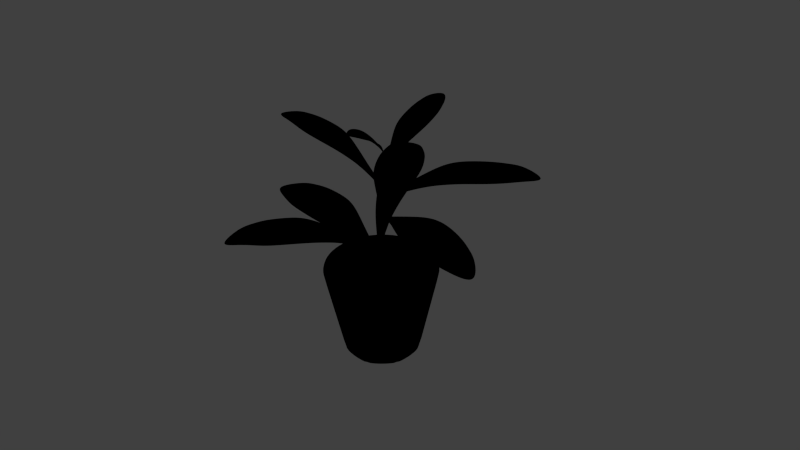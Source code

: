 # Source: plant.blend  (saved by Blender 2.71.0; exported with 4.5.12 LTS)
import bpy
from mathutils import Matrix  # noqa: F401  (used for matrix-valued properties, if any)

bpy.ops.wm.read_factory_settings(use_empty=True)
scene = bpy.context.scene
scene.name = 'Scene'

# ---- collections
col_collection_1 = bpy.data.collections.new('Collection 1'); scene.collection.children.link(col_collection_1)

# ---- materials (node trees are filled in below, after node groups)
mat_material = bpy.data.materials.new('Material')
mat_material.alpha_threshold = 0.0
mat_material.use_transparent_shadow = False
mat_material.specular_color = (0.5451, 1.0, 0.4265)
mat_material.roughness = 0.5
mat_material.specular_intensity = 0.2665
mat_material.line_color = (0.0, 0.0, 0.0, 1.0)

# ---- material node trees
mat_material.use_nodes = True; mat_material.node_tree.nodes.clear()
_N = mat_material.node_tree.nodes; _L = mat_material.node_tree.links
n0 = _N.new('NodeUndefined'); n0.name = 'Texture'; n0.location = (-402, 194)
n1 = _N.new('NodeUndefined'); n1.name = 'Texture.001'; n1.location = (-402, 504)
n2 = _N.new('NodeUndefined'); n2.name = 'Geometry.001'; n2.location = (-608, 503)
n3 = _N.new('NodeUndefined'); n3.name = 'Geometry'; n3.location = (-607, 193)
n4 = _N.new('NodeUndefined'); n4.name = 'Geometry.002'; n4.location = (-231, 538)
n5 = _N.new('ShaderNodeMix'); n5.name = 'Mix'; n5.location = (-63, 356)
n5.data_type = 'RGBA'
n6 = _N.new('NodeUndefined'); n6.name = 'Material'; n6.location = (120, 546)
n6.inputs[1].default_value = (1.0, 1.0, 1.0, 1.0)
n6.inputs[2].default_value = 0.8
n6.inputs[3].default_value = (0.0, 0.0, 0.0)
n7 = _N.new('NodeUndefined'); n7.name = 'Output'; n7.location = (363, 584)
n7.inputs[1].default_value = 1.0
_L.new(n6.outputs[0], n7.inputs[0])
_L.new(n3.outputs[4], n0.inputs[0])
_L.new(n2.outputs[4], n1.inputs[0])
_L.new(n1.outputs[1], n5.inputs[6])
_L.new(n0.outputs[1], n5.inputs[7])
_L.new(n5.outputs[2], n6.inputs[0])
_L.new(n4.outputs[8], n5.inputs[0])

# ---- world
world_world = bpy.data.worlds.new('World'); scene.world = world_world
world_world.color = (0.05088, 0.05088, 0.05088)
world_world.use_sun_shadow = False
world_world.sun_shadow_jitter_overblur = 0.0
world_world.cycles.sampling_method = 'MANUAL'
world_world.cycles.sample_map_resolution = 256

# ---- cameras
cam_camera_001 = bpy.data.cameras.new('Camera.001')
cam_camera_001.clip_end = 100.0
cam_camera_001.lens = 35.0
cam_camera_001.sensor_width = 32.0
cam_camera_001.sensor_height = 18.0
cam_camera_001.dof.focus_distance = 0.0
cam_camera_001.dof.aperture_fstop = 128.0
cam_camera = bpy.data.cameras.new('Camera')
cam_camera.clip_end = 100.0
cam_camera.lens = 35.0
cam_camera.sensor_width = 32.0
cam_camera.sensor_height = 18.0
cam_camera.ortho_scale = 7.314
cam_camera.dof.focus_distance = 0.0
cam_camera.dof.aperture_fstop = 128.0

# ---- lights
light_lamp = bpy.data.lights.new('Lamp', 'SUN')
light_lamp.transmission_factor = 0.0
light_lamp.cutoff_distance = 30.0
light_lamp.angle = 0.1993
light_lamp.energy = 1.0
light_lamp.shadow_buffer_clip_start = 1.001
light_lamp.shadow_soft_size = 0.1
light_lamp.shadow_cascade_max_distance = 1000.0
light_lamp.cycles.use_multiple_importance_sampling = False

# ---- meshes
me_plant = bpy.data.meshes.new('plant')
me_plant.from_pydata([(-0.1376, 0.1617, 0.6031), (-0.02669, 0.2394, 0.6082), (-0.03274, 0.05653, 0.5484), (-0.01217, 0.06634, 0.5484), (-0.1981, 0.2841, 0.6038), (-0.07944, 0.3492, 0.6082), (-0.2135, 0.3671, 0.6018), (-0.1325, 0.4057, 0.6018), (-0.09025, 0.2036, 0.5727), (-0.02246, 0.06143, 0.5295), (-0.1436, 0.3153, 0.5848), (-0.2059, 0.4409, 0.5763), (0.001687, 0.009819, 0.5145), (0.0069, 0.01231, 0.5203), (-0.003527, 0.007332, 0.5203), (-0.1286, 0.008448, -0.002994), (-0.1929, 0.005078, 0.2869), (-0.09523, 0.1027, -0.002994), (-0.1431, 0.1458, 0.2869), (-0.005007, 0.1457, -0.002994), (-0.008377, 0.21, 0.2869), (0.08922, 0.1123, -0.002994), (0.1323, 0.1602, 0.2869), (0.1323, 0.02212, -0.002994), (0.1966, 0.02549, 0.2869), (0.09889, -0.07211, -0.002994), (0.1467, -0.1152, 0.2869), (0.008664, -0.1151, -0.002994), (0.01203, -0.1794, 0.2869), (-0.08557, -0.08178, -0.002994), (-0.1287, -0.1296, 0.2869), (-0.1628, 0.006657, 0.2869), (-0.1207, 0.1256, 0.2869), (-0.006798, 0.1799, 0.2869), (0.1121, 0.1378, 0.2869), (0.1664, 0.02391, 0.2869), (0.1243, -0.09501, 0.2869), (0.01046, -0.1493, 0.2869), (-0.1085, -0.1072, 0.2869), (-0.1525, 0.007195, 0.2335), (-0.113, 0.1187, 0.2335), (-0.00626, 0.1696, 0.2335), (0.1145, 0.1404, 0.2393), (0.1562, 0.02337, 0.2335), (0.1167, -0.08813, 0.2335), (0.009917, -0.1391, 0.2335), (-0.1016, -0.09957, 0.2335), (-0.006611, 0.01596, 0.2473), (-0.005113, 0.02019, 0.2473), (-0.001063, 0.02212, 0.2473), (0.003166, 0.02062, 0.2473), (0.005098, 0.01657, 0.2473), (0.0036, 0.01234, 0.2473), (-0.0004496, 0.01041, 0.2473), (-0.004679, 0.01191, 0.2473), (-0.0272, 0.01682, 0.3394), (-0.02324, 0.028, 0.3394), (-0.01253, 0.03311, 0.3394), (-0.001347, 0.02915, 0.3394), (0.003762, 0.01844, 0.3394), (-0.0001993, 0.007254, 0.3394), (-0.01091, 0.002145, 0.3394), (-0.0221, 0.006106, 0.3394), (-0.01586, 0.0153, 0.568), (-0.01365, 0.02152, 0.568), (-0.0077, 0.02436, 0.568), (-0.001483, 0.02216, 0.568), (0.001357, 0.01621, 0.568), (-0.0008447, 0.009988, 0.568), (-0.006798, 0.007148, 0.568), (-0.01302, 0.00935, 0.568), (-0.001765, -0.000736, 0.4721), (0.006224, -0.003565, 0.4721), (0.01387, 8.345e-05, 0.4721), (0.0167, 0.008073, 0.4721), (0.01306, 0.01572, 0.4721), (0.005065, 0.01855, 0.4721), (-0.002585, 0.0149, 0.4721), (-0.005414, 0.006914, 0.4721), (0.004127, 0.03193, 0.6754), (0.004623, 0.03332, 0.6754), (0.005962, 0.03396, 0.6754), (0.007361, 0.03347, 0.6754), (0.008, 0.03213, 0.6754), (0.007504, 0.03073, 0.6754), (0.006165, 0.03009, 0.6754), (0.004766, 0.03059, 0.6754), (0.009879, 0.02783, 0.236), (0.01499, 0.01712, 0.236), (0.01103, 0.00593, 0.236), (0.0003157, 0.0008216, 0.236), (-0.01598, 0.01549, 0.236), (-0.01202, 0.02668, 0.236), (-0.01087, 0.004783, 0.236), (-0.001307, 0.03179, 0.236), (-0.04812, 0.2973, 0.6097), (-0.1724, 0.2197, 0.6047), (-0.1169, 0.2594, 0.5806), (-0.02164, 0.1509, 0.5821), (-0.08267, 0.1095, 0.5786), (-0.05598, 0.1319, 0.5552), (-0.1061, 0.3775, 0.6052), (-0.2056, 0.3257, 0.6031), (-0.1747, 0.3781, 0.5809), (0.1522, -0.114, 0.4241), (0.05224, -0.2055, 0.4293), (0.03453, -0.0233, 0.3694), (0.01541, -0.0357, 0.3694), (0.228, -0.2276, 0.4249), (0.1188, -0.3075, 0.4293), (0.254, -0.3079, 0.4228), (0.1787, -0.3566, 0.4228), (0.1106, -0.1616, 0.3937), (0.02497, -0.0295, 0.3505), (0.178, -0.2656, 0.4058), (0.2561, -0.382, 0.3974), (-0.002315, 0.01362, 0.3319), (-0.02102, 0.01112, 0.3356), (-0.001896, 0.02352, 0.3356), (0.08398, -0.2576, 0.4306), (0.1912, -0.1695, 0.4259), (0.1442, -0.2136, 0.4017), (0.03575, -0.1183, 0.4032), (0.09091, -0.06938, 0.3997), (0.06734, -0.09499, 0.3762), (0.1489, -0.332, 0.4263), (0.2409, -0.2678, 0.4241), (0.217, -0.3238, 0.402), (0.06968, 0.04962, 0.7368), (0.05568, 0.001317, 0.7563), (0.02211, 0.03718, 0.6975), (0.01855, 0.02917, 0.6998), (0.1161, 0.03715, 0.7621), (0.09698, -0.01039, 0.7787), (0.1406, 0.02122, 0.7787), (0.1266, -0.0103, 0.7878), (0.07101, 0.02178, 0.7336), (0.02367, 0.0302, 0.6899), (0.1105, 0.01164, 0.7629), (0.1595, -0.002522, 0.7858), (0.004582, 0.03051, 0.6676), (0.004734, 0.03065, 0.6695), (0.005138, 0.03155, 0.6692), (0.05878, 0.2106, 0.5399), (0.1842, 0.1542, 0.5451), (0.02145, 0.06449, 0.4844), (0.0407, 0.05164, 0.4844), (0.1342, 0.327, 0.5407), (0.2526, 0.2573, 0.5451), (0.1986, 0.3835, 0.5386), (0.2743, 0.333, 0.5386), (0.1199, 0.1911, 0.509), (0.03108, 0.05806, 0.4652), (0.1897, 0.2956, 0.5213), (0.2669, 0.4153, 0.5127), (0.001829, 0.01528, 0.4462), (0.01145, 0.008857, 0.4578), (-0.007795, 0.02171, 0.4578), (0.2253, 0.2021, 0.5467), (0.08957, 0.272, 0.5415), (0.1548, 0.2433, 0.5171), (0.1096, 0.1038, 0.5186), (0.04176, 0.1356, 0.5151), (0.07512, 0.1239, 0.4913), (0.2634, 0.2952, 0.5421), (0.1665, 0.3552, 0.5399), (0.2283, 0.3554, 0.5174), (-0.02095, -0.2007, 0.3662), (-0.1659, -0.1662, 0.3707), (-0.01231, -0.0337, 0.3175), (-0.03544, -0.02384, 0.3175), (-0.07628, -0.3434, 0.3669), (-0.2166, -0.293, 0.3707), (-0.1326, -0.4187, 0.365), (-0.2236, -0.3799, 0.365), (-0.0899, -0.1925, 0.3391), (-0.02388, -0.02877, 0.296), (-0.1418, -0.3212, 0.3499), (-0.1983, -0.4679, 0.3424), (-0.001921, 0.02403, 0.2639), (-0.01349, 0.02896, 0.274), (0.009645, 0.0191, 0.274), (-0.1943, -0.2286, 0.3719), (-0.04566, -0.2725, 0.3677), (-0.1158, -0.2567, 0.3462), (-0.09741, -0.09534, 0.3475), (-0.0188, -0.1154, 0.3444), (-0.05664, -0.1098, 0.3236), (-0.22, -0.3365, 0.3681), (-0.1046, -0.381, 0.3662), (-0.1701, -0.3945, 0.3465), (-0.1049, 0.01291, 0.7074), (-0.0948, 0.102, 0.7132), (-0.02621, 0.02407, 0.6389), (-0.02241, 0.03868, 0.6385), (-0.1864, 0.03386, 0.7407), (-0.1675, 0.1216, 0.7424), (-0.2318, 0.0612, 0.7585), (-0.2169, 0.1187, 0.7567), (-0.1124, 0.05596, 0.6915), (-0.0288, 0.03217, 0.627), (-0.1833, 0.07558, 0.7287), (-0.2692, 0.09727, 0.7573), (-0.002922, 0.0243, 0.6033), (0.001688, 0.03113, 0.6101), (-0.002106, 0.01651, 0.6105), (-0.1303, 0.1145, 0.7287), (-0.1455, 0.02064, 0.7247), (-0.1473, 0.06569, 0.7113), (-0.05766, 0.0682, 0.678), (-0.06404, 0.01982, 0.6747), (-0.06916, 0.04381, 0.6616), (-0.1921, 0.12, 0.7497), (-0.209, 0.04761, 0.7498), (-0.2261, 0.08641, 0.7432), (-0.1233, 0.128, 0.2567), (-0.1663, 0.00647, 0.2393), (-0.006985, 0.1835, 0.2543), (0.1052, 0.1301, 0.2335), (0.17, 0.0241, 0.2393), (0.127, -0.0974, 0.2393), (0.01064, -0.1529, 0.2571), (-0.1109, -0.1099, 0.2336), (-0.01086, 0.02654, 0.2431), (-0.007448, 0.01373, 0.2451), (-0.0001527, 0.03165, 0.2431), (0.01103, 0.02769, 0.2431), (0.01614, 0.01698, 0.2431), (0.01218, 0.005795, 0.2431), (0.00147, 0.0006855, 0.2431), (-0.009716, 0.004647, 0.2431), (-0.001351, 0.1046, 0.2587), (0.06049, 0.08267, 0.2706), (0.08873, 0.02346, 0.2416), (0.06683, -0.03838, 0.2587), (0.007621, -0.06662, 0.2633), (-0.05422, -0.04472, 0.2706), (-0.06056, 0.07633, 0.2604), (-0.08246, 0.01449, 0.2416), (-0.1925, -0.1105, 0.4666), (-0.2574, 0.02198, 0.4722), (-0.06162, -0.01545, 0.4071), (-0.0687, 0.008348, 0.4071), (-0.3345, -0.1549, 0.4675), (-0.3845, -0.01623, 0.4722), (-0.4264, -0.1574, 0.4652), (-0.4543, -0.0638, 0.4652), (-0.2296, -0.05248, 0.4335), (-0.06516, -0.003549, 0.3865), (-0.3588, -0.09096, 0.4467), (-0.5045, -0.1369, 0.4375), (-0.005539, 0.01371, 0.3702), (-0.007334, 0.01974, 0.3765), (-0.003744, 0.007679, 0.3765), (-0.3228, 0.007364, 0.4738), (-0.2614, -0.1368, 0.4685), (-0.2941, -0.07168, 0.4422), (-0.1613, 0.01245, 0.4438), (-0.1271, -0.06021, 0.44), (-0.1466, -0.02772, 0.4145), (-0.4194, -0.04013, 0.469), (-0.3805, -0.156, 0.4666), (-0.4317, -0.1139, 0.4425), (0.0482, -0.09308, 0.6737), (-0.05348, -0.1152, 0.6804), (0.00656, -0.01071, 0.5943), (-0.01092, -0.012, 0.5937), (0.05558, -0.1905, 0.7124), (-0.04789, -0.2024, 0.7144), (0.04248, -0.2506, 0.7331), (-0.02629, -0.2557, 0.731), (0.003667, -0.1173, 0.6553), (-0.00137, -0.01658, 0.5805), (0.008564, -0.2026, 0.6985), (0.01678, -0.3052, 0.7317), (-0.002375, 0.0148, 0.5529), (-0.008932, 0.01796, 0.5638), (0.003195, 0.01885, 0.5642), (-0.05332, -0.1588, 0.6984), (0.0542, -0.1407, 0.6939), (0.006018, -0.1594, 0.6783), (-0.03021, -0.06176, 0.6396), (0.02536, -0.05072, 0.6358), (0.0008951, -0.06531, 0.6206), (-0.03702, -0.2289, 0.7229), (0.04891, -0.2205, 0.723), (0.01264, -0.2538, 0.7154)], [], [(100, 99, 2, 9), (97, 95, 5, 10), (103, 101, 7, 11), (98, 100, 9, 3), (96, 97, 10, 4), (102, 103, 11, 6), (3, 9, 12, 13), (9, 2, 14, 12), (15, 16, 18, 17), (17, 18, 20, 19), (19, 20, 22, 21), (21, 22, 24, 23), (23, 24, 26, 25), (25, 26, 28, 27), (22, 20, 33, 34), (29, 30, 16, 15), (27, 28, 30, 29), (15, 17, 19, 21, 23, 25, 27, 29), (33, 32, 40, 41), (30, 28, 37, 38), (20, 18, 32, 33), (28, 26, 36, 37), (26, 24, 35, 36), (24, 22, 34, 35), (16, 30, 38, 31), (18, 16, 31, 32), (232, 231, 49, 50), (35, 34, 218, 43), (37, 36, 44, 45), (32, 31, 39, 40), (31, 38, 46, 39), (34, 33, 41, 218), (36, 35, 43, 44), (38, 37, 45, 46), (229, 228, 89, 60, 61, 90), (234, 233, 51, 52), (236, 235, 53, 54), (231, 237, 48, 49), (233, 232, 50, 51), (235, 234, 52, 53), (237, 238, 47, 48), (238, 236, 54, 47), (60, 59, 74, 73), (223, 224, 91, 55, 56, 92), (224, 230, 93, 62, 55, 91), (226, 225, 94, 57, 58, 87), (228, 227, 88, 59, 60, 89), (230, 229, 90, 61, 62, 93), (225, 223, 92, 56, 57, 94), (42, 217, 231, 232), (62, 61, 72, 71), (57, 56, 77, 76), (59, 58, 75, 74), (61, 60, 73, 72), (56, 55, 78, 77), (55, 62, 71, 78), (58, 57, 76, 75), (74, 75, 66, 67), (76, 77, 64, 65), (71, 72, 69, 70), (73, 74, 67, 68), (75, 76, 65, 66), (78, 71, 70, 63), (77, 78, 63, 64), (72, 73, 68, 69), (65, 64, 80, 81), (70, 69, 85, 86), (68, 67, 83, 84), (66, 65, 81, 82), (63, 70, 86, 79), (64, 63, 79, 80), (69, 68, 84, 85), (67, 66, 82, 83), (216, 222, 236, 238), (215, 216, 238, 237), (221, 220, 234, 235), (219, 42, 232, 233), (217, 215, 237, 231), (222, 221, 235, 236), (220, 219, 233, 234), (8, 1, 95, 97), (0, 8, 97, 96), (8, 0, 99, 100), (1, 8, 100, 98), (10, 5, 101, 103), (4, 10, 103, 102), (124, 123, 106, 113), (121, 119, 109, 114), (127, 125, 111, 115), (122, 124, 113, 107), (120, 121, 114, 108), (126, 127, 115, 110), (107, 113, 116, 117), (113, 106, 118, 116), (112, 105, 119, 121), (104, 112, 121, 120), (112, 104, 123, 124), (105, 112, 124, 122), (114, 109, 125, 127), (108, 114, 127, 126), (129, 136, 137, 131), (128, 136, 138, 132), (132, 138, 139, 134), (138, 133, 135, 139), (136, 128, 130, 137), (131, 137, 140, 141), (137, 130, 142, 140), (163, 162, 145, 152), (160, 158, 148, 153), (166, 164, 150, 154), (161, 163, 152, 146), (159, 160, 153, 147), (165, 166, 154, 149), (146, 152, 155, 156), (152, 145, 157, 155), (151, 144, 158, 160), (143, 151, 160, 159), (151, 143, 162, 163), (144, 151, 163, 161), (153, 148, 164, 166), (147, 153, 166, 165), (187, 186, 169, 176), (184, 182, 172, 177), (190, 188, 174, 178), (185, 187, 176, 170), (183, 184, 177, 171), (189, 190, 178, 173), (170, 176, 179, 180), (176, 169, 181, 179), (175, 168, 182, 184), (167, 175, 184, 183), (175, 167, 186, 187), (168, 175, 187, 185), (177, 172, 188, 190), (171, 177, 190, 189), (211, 210, 193, 200), (208, 206, 196, 201), (214, 212, 198, 202), (209, 211, 200, 194), (207, 208, 201, 195), (213, 214, 202, 197), (194, 200, 203, 204), (200, 193, 205, 203), (199, 192, 206, 208), (191, 199, 208, 207), (199, 191, 210, 211), (192, 199, 211, 209), (201, 196, 212, 214), (195, 201, 214, 213), (136, 129, 133, 138), (227, 226, 87, 58, 59, 88), (259, 258, 241, 248), (256, 254, 244, 249), (262, 260, 246, 250), (257, 259, 248, 242), (255, 256, 249, 243), (261, 262, 250, 245), (242, 248, 251, 252), (248, 241, 253, 251), (247, 240, 254, 256), (239, 247, 256, 255), (247, 239, 258, 259), (240, 247, 259, 257), (249, 244, 260, 262), (243, 249, 262, 261), (283, 282, 265, 272), (280, 278, 268, 273), (286, 284, 270, 274), (281, 283, 272, 266), (279, 280, 273, 267), (285, 286, 274, 269), (266, 272, 275, 276), (272, 265, 277, 275), (271, 264, 278, 280), (263, 271, 280, 279), (271, 263, 282, 283), (264, 271, 283, 281), (273, 268, 284, 286), (267, 273, 286, 285)])
me_plant.polygons.foreach_set('use_smooth', [True] * 179)
_k = {(6, 11): 0.89804, (7, 11): 0.89804, (12, 14): 0.58039, (12, 13): 0.58039, (15, 17): 0.89804, (16, 18): 0.89804, (17, 19): 0.89804, (18, 20): 0.89804, (19, 21): 0.89804, (20, 22): 0.89804, (21, 23): 0.89804, (22, 24): 0.89804, (23, 25): 0.89804, (24, 26): 0.89804, (25, 27): 0.89804, (26, 28): 0.89804, (27, 29): 0.89804, (28, 30): 0.89804, (15, 29): 0.89804, (16, 30): 0.89804, (31, 32): 0.89804, (32, 33): 0.89804, (33, 34): 0.89804, (34, 35): 0.89804, (35, 36): 0.89804, (36, 37): 0.89804, (37, 38): 0.89804, (31, 38): 0.89804, (39, 40): 0.89804, (40, 41): 0.89804, (42, 217): 0.89804, (43, 218): 0.89804, (43, 44): 0.89804, (44, 45): 0.89804, (45, 46): 0.89804, (39, 46): 0.89804, (47, 48): 0.58039, (48, 49): 0.58039, (49, 50): 0.58039, (50, 51): 0.58039, (51, 52): 0.58039, (52, 53): 0.58039, (53, 54): 0.58039, (47, 54): 0.58039, (110, 115): 0.89804, (111, 115): 0.89804, (116, 118): 0.58039, (116, 117): 0.58039, (134, 139): 0.89804, (135, 139): 0.89804, (140, 142): 0.58039, (140, 141): 0.58039, (149, 154): 0.89804, (150, 154): 0.89804, (155, 157): 0.58039, (155, 156): 0.58039, (173, 178): 0.89804, (174, 178): 0.89804, (179, 181): 0.58039, (179, 180): 0.58039, (197, 202): 0.89804, (198, 202): 0.89804, (203, 205): 0.58039, (203, 204): 0.58039, (215, 216): 0.89804, (215, 217): 0.89804, (41, 218): 0.89804, (42, 219): 0.89804, (219, 220): 0.89804, (220, 221): 0.89804, (221, 222): 0.89804, (216, 222): 0.89804, (223, 224): 0.58039, (223, 225): 0.58039, (225, 226): 0.58039, (226, 227): 0.58039, (227, 228): 0.58039, (228, 229): 0.58039, (229, 230): 0.58039, (224, 230): 0.58039, (245, 250): 0.89804, (246, 250): 0.89804, (251, 253): 0.58039, (251, 252): 0.58039, (269, 274): 0.89804, (270, 274): 0.89804, (275, 277): 0.58039, (275, 276): 0.58039}
me_plant.attributes.new('crease_edge', 'FLOAT', 'EDGE').data.foreach_set('value', [_k.get((min(e.vertices), max(e.vertices)), 0.0) for e in me_plant.edges])
_uv = me_plant.uv_layers.new(name='UVMap')
_uv.uv.foreach_set('vector', [0.8131, 0.2827, 0.7433, 0.2679, 0.7871, 0.1318, 0.8091, 0.1312, 0.8203, 0.5534, 0.9647, 0.5574, 0.9619, 0.6744, 0.8235, 0.6725, 0.825, 0.8074, 0.9456, 0.7462, 0.9215, 0.8178, 0.8264, 0.9423, 0.8943, 0.2854, 0.8131, 0.2827, 0.8091, 0.1312, 0.831, 0.1306, 0.6966, 0.5352, 0.8203, 0.5534, 0.8235, 0.6725, 0.704, 0.6668, 0.7227, 0.7446, 0.825, 0.8074, 0.8264, 0.9423, 0.749, 0.8224, 0.831, 0.1306, 0.8091, 0.1312, 0.8054, 0.03307, 0.8273, 0.03249, 0.8091, 0.1312, 0.7871, 0.1318, 0.7835, 0.03366, 0.8054, 0.03307, 0.03987, 0.4588, 0.2046, 0.4748, 0.2046, 0.5301, 0.03987, 0.5095, 0.03987, 0.05867, 0.2046, 0.03802, 0.2046, 0.09335, 0.03987, 0.1094, 0.03987, 0.1094, 0.2046, 0.09335, 0.2046, 0.1539, 0.03987, 0.1649, 0.03987, 0.1649, 0.2046, 0.1539, 0.2046, 0.2181, 0.03987, 0.2236, 0.03987, 0.2236, 0.2046, 0.2181, 0.2046, 0.2841, 0.03987, 0.2841, 0.03987, 0.2841, 0.2046, 0.2841, 0.2046, 0.3501, 0.03987, 0.3445, 0.4045, 0.694, 0.4045, 0.8501, 0.3753, 0.8381, 0.3753, 0.706, 0.03987, 0.4033, 0.2046, 0.4142, 0.2046, 0.4748, 0.03987, 0.4588, 0.03987, 0.3445, 0.2046, 0.3501, 0.2046, 0.4142, 0.03987, 0.4033, 0.6568, 0.8691, 0.7022, 0.8691, 0.7344, 0.9013, 0.7344, 0.9467, 0.7022, 0.9789, 0.6568, 0.9789, 0.6246, 0.9467, 0.6246, 0.9013, 0.2217, 0.09486, 0.2217, 0.03461, 0.2571, 0.05031, 0.2571, 0.1068, 0.0274, 0.8501, 0.0274, 0.694, 0.05657, 0.706, 0.05657, 0.8381, 0.4045, 0.8501, 0.294, 0.9606, 0.2819, 0.9314, 0.3753, 0.8381, 0.0274, 0.694, 0.1378, 0.5835, 0.1499, 0.6127, 0.05657, 0.706, 0.1378, 0.5835, 0.294, 0.5835, 0.2819, 0.6127, 0.1499, 0.6127, 0.294, 0.5835, 0.4045, 0.694, 0.3753, 0.706, 0.2819, 0.6127, 0.1378, 0.9606, 0.0274, 0.8501, 0.05657, 0.8381, 0.1499, 0.9314, 0.294, 0.9606, 0.1378, 0.9606, 0.1499, 0.9314, 0.2819, 0.9314, 0.2898, 0.7453, 0.29, 0.8019, 0.2408, 0.7818, 0.2407, 0.7659, 0.2217, 0.2215, 0.2217, 0.1574, 0.2571, 0.1654, 0.2571, 0.2255, 0.2217, 0.3512, 0.2217, 0.2864, 0.2571, 0.2864, 0.2571, 0.3472, 0.2217, 0.5381, 0.2217, 0.4779, 0.2571, 0.4659, 0.2571, 0.5224, 0.2217, 0.4779, 0.2217, 0.4153, 0.2571, 0.4073, 0.2571, 0.4659, 0.2217, 0.1574, 0.2217, 0.09486, 0.2571, 0.1068, 0.2571, 0.1654, 0.2217, 0.2864, 0.2217, 0.2215, 0.2571, 0.2255, 0.2571, 0.2864, 0.2217, 0.4153, 0.2217, 0.3512, 0.2571, 0.3472, 0.2571, 0.4073, 0.513, 0.03034, 0.546, 0.02664, 0.5417, 0.1399, 0.5374, 0.2533, 0.5007, 0.2525, 0.5068, 0.1414, 0.1931, 0.7054, 0.2497, 0.7054, 0.2294, 0.7546, 0.2134, 0.7546, 0.1528, 0.8019, 0.1531, 0.7453, 0.2021, 0.7659, 0.2021, 0.7818, 0.29, 0.8019, 0.2503, 0.8422, 0.2296, 0.7932, 0.2408, 0.7818, 0.2497, 0.7054, 0.2898, 0.7453, 0.2407, 0.7659, 0.2294, 0.7546, 0.1531, 0.7453, 0.1931, 0.7054, 0.2134, 0.7546, 0.2021, 0.7659, 0.2491, 0.8427, 0.1925, 0.8422, 0.2133, 0.7932, 0.2292, 0.7933, 0.1925, 0.8422, 0.1528, 0.8019, 0.2021, 0.7818, 0.2133, 0.7932, 0.5374, 0.2533, 0.5751, 0.2536, 0.5542, 0.5063, 0.5324, 0.5052, 0.4104, 0.03237, 0.4444, 0.03579, 0.4389, 0.1429, 0.4334, 0.2501, 0.3993, 0.2499, 0.4049, 0.1412, 0.4444, 0.03579, 0.4794, 0.0345, 0.4728, 0.1428, 0.4663, 0.2511, 0.4334, 0.2501, 0.4389, 0.1429, 0.6121, 0.03018, 0.6455, 0.03652, 0.6457, 0.1461, 0.6459, 0.2558, 0.6116, 0.2539, 0.6118, 0.142, 0.546, 0.02664, 0.5791, 0.02627, 0.5771, 0.1399, 0.5751, 0.2536, 0.5374, 0.2533, 0.5417, 0.1399, 0.4794, 0.0345, 0.513, 0.03034, 0.5068, 0.1414, 0.5007, 0.2525, 0.4663, 0.2511, 0.4728, 0.1428, 0.6455, 0.03652, 0.6801, 0.04205, 0.6801, 0.151, 0.6801, 0.26, 0.6459, 0.2558, 0.6457, 0.1461, 0.3389, 0.7248, 0.3393, 0.822, 0.29, 0.8019, 0.2898, 0.7453, 0.4663, 0.2511, 0.5007, 0.2525, 0.5106, 0.5049, 0.4875, 0.5058, 0.6459, 0.2558, 0.6801, 0.26, 0.6234, 0.5154, 0.5988, 0.5114, 0.5751, 0.2536, 0.6116, 0.2539, 0.5759, 0.5084, 0.5542, 0.5063, 0.5007, 0.2525, 0.5374, 0.2533, 0.5324, 0.5052, 0.5106, 0.5049, 0.3993, 0.2499, 0.4334, 0.2501, 0.4625, 0.5077, 0.4366, 0.5106, 0.4334, 0.2501, 0.4663, 0.2511, 0.4875, 0.5058, 0.4625, 0.5077, 0.6116, 0.2539, 0.6459, 0.2558, 0.5988, 0.5114, 0.5759, 0.5084, 0.5542, 0.5063, 0.5759, 0.5084, 0.5668, 0.7024, 0.5464, 0.6971, 0.5988, 0.5114, 0.6234, 0.5154, 0.6067, 0.7063, 0.5868, 0.7058, 0.4875, 0.5058, 0.5106, 0.5049, 0.5058, 0.6899, 0.4866, 0.6916, 0.5324, 0.5052, 0.5542, 0.5063, 0.5464, 0.6971, 0.5259, 0.6921, 0.5759, 0.5084, 0.5988, 0.5114, 0.5868, 0.7058, 0.5668, 0.7024, 0.4625, 0.5077, 0.4875, 0.5058, 0.4866, 0.6916, 0.4682, 0.6958, 0.4366, 0.5106, 0.4625, 0.5077, 0.4682, 0.6958, 0.4495, 0.7008, 0.5106, 0.5049, 0.5324, 0.5052, 0.5259, 0.6921, 0.5058, 0.6899, 0.5868, 0.7058, 0.6067, 0.7063, 0.5751, 0.9254, 0.5615, 0.9276, 0.4866, 0.6916, 0.5058, 0.6899, 0.5094, 0.9156, 0.4954, 0.9145, 0.5259, 0.6921, 0.5464, 0.6971, 0.535, 0.9245, 0.5225, 0.9198, 0.5668, 0.7024, 0.5868, 0.7058, 0.5615, 0.9276, 0.5481, 0.9276, 0.4682, 0.6958, 0.4866, 0.6916, 0.4954, 0.9145, 0.4811, 0.9174, 0.4495, 0.7008, 0.4682, 0.6958, 0.4811, 0.9174, 0.4682, 0.9229, 0.5058, 0.6899, 0.5259, 0.6921, 0.5225, 0.9198, 0.5094, 0.9156, 0.5464, 0.6971, 0.5668, 0.7024, 0.5481, 0.9276, 0.535, 0.9245, 0.1718, 0.8912, 0.1035, 0.822, 0.1528, 0.8019, 0.1925, 0.8422, 0.2689, 0.8921, 0.1718, 0.8912, 0.1925, 0.8422, 0.2491, 0.8427, 0.104, 0.7248, 0.1728, 0.6563, 0.1931, 0.7054, 0.1531, 0.7453, 0.27, 0.6563, 0.3389, 0.7248, 0.2898, 0.7453, 0.2497, 0.7054, 0.3393, 0.822, 0.2711, 0.8912, 0.2503, 0.8422, 0.29, 0.8019, 0.1035, 0.822, 0.104, 0.7248, 0.1531, 0.7453, 0.1528, 0.8019, 0.1728, 0.6563, 0.27, 0.6563, 0.2497, 0.7054, 0.1931, 0.7054, 0.8172, 0.4342, 0.947, 0.4387, 0.9647, 0.5574, 0.8203, 0.5534, 0.7099, 0.4054, 0.8172, 0.4342, 0.8203, 0.5534, 0.6966, 0.5352, 0.8172, 0.4342, 0.7099, 0.4054, 0.7433, 0.2679, 0.8131, 0.2827, 0.947, 0.4387, 0.8172, 0.4342, 0.8131, 0.2827, 0.8943, 0.2854, 0.8235, 0.6725, 0.9619, 0.6744, 0.9456, 0.7462, 0.825, 0.8074, 0.704, 0.6668, 0.8235, 0.6725, 0.825, 0.8074, 0.7227, 0.7446, 0.8131, 0.2827, 0.7433, 0.2679, 0.7871, 0.1318, 0.8091, 0.1312, 0.8203, 0.5534, 0.9647, 0.5574, 0.9619, 0.6744, 0.8235, 0.6725, 0.825, 0.8074, 0.9456, 0.7462, 0.9215, 0.8178, 0.8264, 0.9423, 0.8943, 0.2854, 0.8131, 0.2827, 0.8091, 0.1312, 0.831, 0.1306, 0.6966, 0.5352, 0.8203, 0.5534, 0.8235, 0.6725, 0.704, 0.6668, 0.7227, 0.7446, 0.825, 0.8074, 0.8264, 0.9423, 0.749, 0.8224, 0.831, 0.1306, 0.8091, 0.1312, 0.8054, 0.03307, 0.8273, 0.03249, 0.8091, 0.1312, 0.7871, 0.1318, 0.7835, 0.03366, 0.8054, 0.03307, 0.8172, 0.4342, 0.947, 0.4387, 0.9647, 0.5574, 0.8203, 0.5534, 0.7099, 0.4054, 0.8172, 0.4342, 0.8203, 0.5534, 0.6966, 0.5352, 0.8172, 0.4342, 0.7099, 0.4054, 0.7433, 0.2679, 0.8131, 0.2827, 0.947, 0.4387, 0.8172, 0.4342, 0.8131, 0.2827, 0.8943, 0.2854, 0.8235, 0.6725, 0.9619, 0.6744, 0.9456, 0.7462, 0.825, 0.8074, 0.704, 0.6668, 0.8235, 0.6725, 0.825, 0.8074, 0.7227, 0.7446, 0.947, 0.4387, 0.8172, 0.4342, 0.8091, 0.1312, 0.831, 0.1306, 0.7099, 0.4054, 0.8172, 0.4342, 0.8235, 0.6725, 0.704, 0.6668, 0.704, 0.6668, 0.8235, 0.6725, 0.8264, 0.9423, 0.749, 0.8224, 0.8235, 0.6725, 0.9619, 0.6744, 0.9215, 0.8178, 0.8264, 0.9423, 0.8172, 0.4342, 0.7099, 0.4054, 0.7871, 0.1318, 0.8091, 0.1312, 0.831, 0.1306, 0.8091, 0.1312, 0.8054, 0.03307, 0.8273, 0.03249, 0.8091, 0.1312, 0.7871, 0.1318, 0.7835, 0.03366, 0.8054, 0.03307, 0.8131, 0.2827, 0.7433, 0.2679, 0.7871, 0.1318, 0.8091, 0.1312, 0.8203, 0.5534, 0.9647, 0.5574, 0.9619, 0.6744, 0.8235, 0.6725, 0.825, 0.8074, 0.9456, 0.7462, 0.9215, 0.8178, 0.8264, 0.9423, 0.8943, 0.2854, 0.8131, 0.2827, 0.8091, 0.1312, 0.831, 0.1306, 0.6966, 0.5352, 0.8203, 0.5534, 0.8235, 0.6725, 0.704, 0.6668, 0.7227, 0.7446, 0.825, 0.8074, 0.8264, 0.9423, 0.749, 0.8224, 0.831, 0.1306, 0.8091, 0.1312, 0.8054, 0.03307, 0.8273, 0.03249, 0.8091, 0.1312, 0.7871, 0.1318, 0.7835, 0.03366, 0.8054, 0.03307, 0.8172, 0.4342, 0.947, 0.4387, 0.9647, 0.5574, 0.8203, 0.5534, 0.7099, 0.4054, 0.8172, 0.4342, 0.8203, 0.5534, 0.6966, 0.5352, 0.8172, 0.4342, 0.7099, 0.4054, 0.7433, 0.2679, 0.8131, 0.2827, 0.947, 0.4387, 0.8172, 0.4342, 0.8131, 0.2827, 0.8943, 0.2854, 0.8235, 0.6725, 0.9619, 0.6744, 0.9456, 0.7462, 0.825, 0.8074, 0.704, 0.6668, 0.8235, 0.6725, 0.825, 0.8074, 0.7227, 0.7446, 0.8131, 0.2827, 0.7433, 0.2679, 0.7871, 0.1318, 0.8091, 0.1312, 0.8203, 0.5534, 0.9647, 0.5574, 0.9619, 0.6744, 0.8235, 0.6725, 0.825, 0.8074, 0.9456, 0.7462, 0.9215, 0.8178, 0.8264, 0.9423, 0.8943, 0.2854, 0.8131, 0.2827, 0.8091, 0.1312, 0.831, 0.1306, 0.6966, 0.5352, 0.8203, 0.5534, 0.8235, 0.6725, 0.704, 0.6668, 0.7227, 0.7446, 0.825, 0.8074, 0.8264, 0.9423, 0.749, 0.8224, 0.831, 0.1306, 0.8091, 0.1312, 0.8054, 0.03307, 0.8273, 0.03249, 0.8091, 0.1312, 0.7871, 0.1318, 0.7835, 0.03366, 0.8054, 0.03307, 0.8172, 0.4342, 0.947, 0.4387, 0.9647, 0.5574, 0.8203, 0.5534, 0.7099, 0.4054, 0.8172, 0.4342, 0.8203, 0.5534, 0.6966, 0.5352, 0.8172, 0.4342, 0.7099, 0.4054, 0.7433, 0.2679, 0.8131, 0.2827, 0.947, 0.4387, 0.8172, 0.4342, 0.8131, 0.2827, 0.8943, 0.2854, 0.8235, 0.6725, 0.9619, 0.6744, 0.9456, 0.7462, 0.825, 0.8074, 0.704, 0.6668, 0.8235, 0.6725, 0.825, 0.8074, 0.7227, 0.7446, 0.8131, 0.2827, 0.7433, 0.2679, 0.7871, 0.1318, 0.8091, 0.1312, 0.8203, 0.5534, 0.9647, 0.5574, 0.9619, 0.6744, 0.8235, 0.6725, 0.825, 0.8074, 0.9456, 0.7462, 0.9215, 0.8178, 0.8264, 0.9423, 0.8943, 0.2854, 0.8131, 0.2827, 0.8091, 0.1312, 0.831, 0.1306, 0.6966, 0.5352, 0.8203, 0.5534, 0.8235, 0.6725, 0.704, 0.6668, 0.7227, 0.7446, 0.825, 0.8074, 0.8264, 0.9423, 0.749, 0.8224, 0.831, 0.1306, 0.8091, 0.1312, 0.8054, 0.03307, 0.8273, 0.03249, 0.8091, 0.1312, 0.7871, 0.1318, 0.7835, 0.03366, 0.8054, 0.03307, 0.8172, 0.4342, 0.947, 0.4387, 0.9647, 0.5574, 0.8203, 0.5534, 0.7099, 0.4054, 0.8172, 0.4342, 0.8203, 0.5534, 0.6966, 0.5352, 0.8172, 0.4342, 0.7099, 0.4054, 0.7433, 0.2679, 0.8131, 0.2827, 0.947, 0.4387, 0.8172, 0.4342, 0.8131, 0.2827, 0.8943, 0.2854, 0.8235, 0.6725, 0.9619, 0.6744, 0.9456, 0.7462, 0.825, 0.8074, 0.704, 0.6668, 0.8235, 0.6725, 0.825, 0.8074, 0.7227, 0.7446, 0.8172, 0.4342, 0.947, 0.4387, 0.9619, 0.6744, 0.8235, 0.6725, 0.5791, 0.02627, 0.6121, 0.03018, 0.6118, 0.142, 0.6116, 0.2539, 0.5751, 0.2536, 0.5771, 0.1399, 0.8131, 0.2827, 0.7433, 0.2679, 0.7871, 0.1318, 0.8091, 0.1312, 0.8203, 0.5534, 0.9647, 0.5574, 0.9619, 0.6744, 0.8235, 0.6725, 0.825, 0.8074, 0.9456, 0.7462, 0.9215, 0.8178, 0.8264, 0.9423, 0.8943, 0.2854, 0.8131, 0.2827, 0.8091, 0.1312, 0.831, 0.1306, 0.6966, 0.5352, 0.8203, 0.5534, 0.8235, 0.6725, 0.704, 0.6668, 0.7227, 0.7446, 0.825, 0.8074, 0.8264, 0.9423, 0.749, 0.8224, 0.831, 0.1306, 0.8091, 0.1312, 0.8054, 0.03307, 0.8273, 0.03249, 0.8091, 0.1312, 0.7871, 0.1318, 0.7835, 0.03366, 0.8054, 0.03307, 0.8172, 0.4342, 0.947, 0.4387, 0.9647, 0.5574, 0.8203, 0.5534, 0.7099, 0.4054, 0.8172, 0.4342, 0.8203, 0.5534, 0.6966, 0.5352, 0.8172, 0.4342, 0.7099, 0.4054, 0.7433, 0.2679, 0.8131, 0.2827, 0.947, 0.4387, 0.8172, 0.4342, 0.8131, 0.2827, 0.8943, 0.2854, 0.8235, 0.6725, 0.9619, 0.6744, 0.9456, 0.7462, 0.825, 0.8074, 0.704, 0.6668, 0.8235, 0.6725, 0.825, 0.8074, 0.7227, 0.7446, 0.8131, 0.2827, 0.7433, 0.2679, 0.7871, 0.1318, 0.8091, 0.1312, 0.8203, 0.5534, 0.9647, 0.5574, 0.9619, 0.6744, 0.8235, 0.6725, 0.825, 0.8074, 0.9456, 0.7462, 0.9215, 0.8178, 0.8264, 0.9423, 0.8943, 0.2854, 0.8131, 0.2827, 0.8091, 0.1312, 0.831, 0.1306, 0.6966, 0.5352, 0.8203, 0.5534, 0.8235, 0.6725, 0.704, 0.6668, 0.7227, 0.7446, 0.825, 0.8074, 0.8264, 0.9423, 0.749, 0.8224, 0.831, 0.1306, 0.8091, 0.1312, 0.8054, 0.03307, 0.8273, 0.03249, 0.8091, 0.1312, 0.7871, 0.1318, 0.7835, 0.03366, 0.8054, 0.03307, 0.8172, 0.4342, 0.947, 0.4387, 0.9647, 0.5574, 0.8203, 0.5534, 0.7099, 0.4054, 0.8172, 0.4342, 0.8203, 0.5534, 0.6966, 0.5352, 0.8172, 0.4342, 0.7099, 0.4054, 0.7433, 0.2679, 0.8131, 0.2827, 0.947, 0.4387, 0.8172, 0.4342, 0.8131, 0.2827, 0.8943, 0.2854, 0.8235, 0.6725, 0.9619, 0.6744, 0.9456, 0.7462, 0.825, 0.8074, 0.704, 0.6668, 0.8235, 0.6725, 0.825, 0.8074, 0.7227, 0.7446])
_uv.active_render = True
_uv = me_plant.uv_layers.new(name='listi spodaj')
_uv.uv.foreach_set('vector', [0.8227, 0.2827, 0.7528, 0.2679, 0.7967, 0.1318, 0.8186, 0.1312, 0.8299, 0.5534, 0.9699, 0.5573, 0.9727, 0.6745, 0.8331, 0.6725, 0.8345, 0.8074, 0.9519, 0.7462, 0.9311, 0.8178, 0.8359, 0.9423, 0.9038, 0.2854, 0.8227, 0.2827, 0.8186, 0.1312, 0.8405, 0.1306, 0.7106, 0.5353, 0.8299, 0.5534, 0.8331, 0.6725, 0.7123, 0.6667, 0.7354, 0.7446, 0.8345, 0.8074, 0.8359, 0.9423, 0.7585, 0.8224, 0.8405, 0.1306, 0.8186, 0.1312, 0.8149, 0.03307, 0.8368, 0.03249, 0.8186, 0.1312, 0.7967, 0.1318, 0.793, 0.03366, 0.8149, 0.03307, 0.05108, 0.4588, 0.1958, 0.4748, 0.1958, 0.5301, 0.05108, 0.5095, 0.05108, 0.05867, 0.1958, 0.03802, 0.1958, 0.09335, 0.05108, 0.1094, 0.05108, 0.1094, 0.1958, 0.09335, 0.1958, 0.1539, 0.05108, 0.1649, 0.05108, 0.1649, 0.1958, 0.1539, 0.1958, 0.2181, 0.05108, 0.2236, 0.05108, 0.2236, 0.1958, 0.2181, 0.1958, 0.2841, 0.05108, 0.2841, 0.05108, 0.2841, 0.1958, 0.2841, 0.1958, 0.3501, 0.05108, 0.3445, 0.4112, 0.6912, 0.4112, 0.853, 0.381, 0.8404, 0.381, 0.7037, 0.05108, 0.4033, 0.1958, 0.4142, 0.1958, 0.4748, 0.05108, 0.4588, 0.05108, 0.3445, 0.1958, 0.3501, 0.1958, 0.4142, 0.05108, 0.4033, 0.6639, 0.8691, 0.7094, 0.8691, 0.7415, 0.9013, 0.7415, 0.9467, 0.7094, 0.9789, 0.6639, 0.9789, 0.6318, 0.9467, 0.6318, 0.9013, 0.2311, 0.09486, 0.2311, 0.03461, 0.258, 0.05031, 0.258, 0.1068, 0.02064, 0.853, 0.02064, 0.6912, 0.05086, 0.7037, 0.05086, 0.8404, 0.4112, 0.853, 0.2968, 0.9674, 0.2843, 0.9371, 0.381, 0.8404, 0.02064, 0.6912, 0.135, 0.5768, 0.1476, 0.607, 0.05086, 0.7037, 0.135, 0.5768, 0.2968, 0.5768, 0.2843, 0.607, 0.1476, 0.607, 0.2968, 0.5768, 0.4112, 0.6912, 0.381, 0.7037, 0.2843, 0.607, 0.135, 0.9674, 0.02064, 0.853, 0.05086, 0.8404, 0.1476, 0.9371, 0.2968, 0.9674, 0.135, 0.9674, 0.1476, 0.9371, 0.2843, 0.9371, 0.2898, 0.7453, 0.29, 0.8019, 0.2408, 0.7818, 0.2407, 0.7659, 0.2311, 0.2215, 0.2311, 0.1574, 0.258, 0.1654, 0.258, 0.2255, 0.2311, 0.3512, 0.2311, 0.2864, 0.258, 0.2864, 0.258, 0.3472, 0.2311, 0.5381, 0.2311, 0.4779, 0.258, 0.4659, 0.258, 0.5224, 0.2311, 0.4779, 0.2311, 0.4153, 0.258, 0.4073, 0.258, 0.4659, 0.2311, 0.1574, 0.2311, 0.09486, 0.258, 0.1068, 0.258, 0.1654, 0.2311, 0.2864, 0.2311, 0.2215, 0.258, 0.2255, 0.258, 0.2864, 0.2311, 0.4153, 0.2311, 0.3512, 0.258, 0.3472, 0.258, 0.4073, 0.513, 0.03034, 0.546, 0.02664, 0.5417, 0.1399, 0.5374, 0.2533, 0.5007, 0.2525, 0.5068, 0.1414, 0.1931, 0.7054, 0.2497, 0.7054, 0.2294, 0.7546, 0.2134, 0.7546, 0.1528, 0.8019, 0.1531, 0.7453, 0.2021, 0.7659, 0.2021, 0.7818, 0.29, 0.8019, 0.2503, 0.8422, 0.2296, 0.7932, 0.2408, 0.7818, 0.2497, 0.7054, 0.2898, 0.7453, 0.2407, 0.7659, 0.2294, 0.7546, 0.1531, 0.7453, 0.1931, 0.7054, 0.2134, 0.7546, 0.2021, 0.7659, 0.2491, 0.8427, 0.1925, 0.8422, 0.2133, 0.7932, 0.2292, 0.7933, 0.1925, 0.8422, 0.1528, 0.8019, 0.2021, 0.7818, 0.2133, 0.7932, 0.5374, 0.2533, 0.5751, 0.2536, 0.5542, 0.5063, 0.5324, 0.5052, 0.4104, 0.03237, 0.4444, 0.03579, 0.4389, 0.1429, 0.4334, 0.2501, 0.3993, 0.2499, 0.4049, 0.1412, 0.4444, 0.03579, 0.4794, 0.0345, 0.4728, 0.1428, 0.4663, 0.2511, 0.4334, 0.2501, 0.4389, 0.1429, 0.6121, 0.03018, 0.6455, 0.03652, 0.6457, 0.1461, 0.6459, 0.2558, 0.6116, 0.2539, 0.6118, 0.142, 0.546, 0.02664, 0.5791, 0.02627, 0.5771, 0.1399, 0.5751, 0.2536, 0.5374, 0.2533, 0.5417, 0.1399, 0.4794, 0.0345, 0.513, 0.03034, 0.5068, 0.1414, 0.5007, 0.2525, 0.4663, 0.2511, 0.4728, 0.1428, 0.6455, 0.03652, 0.6801, 0.04205, 0.6801, 0.151, 0.6801, 0.26, 0.6459, 0.2558, 0.6457, 0.1461, 0.3389, 0.7248, 0.3393, 0.822, 0.29, 0.8019, 0.2898, 0.7453, 0.4663, 0.2511, 0.5007, 0.2525, 0.5106, 0.5049, 0.4875, 0.5058, 0.6459, 0.2558, 0.6801, 0.26, 0.6234, 0.5154, 0.5988, 0.5114, 0.5751, 0.2536, 0.6116, 0.2539, 0.5759, 0.5084, 0.5542, 0.5063, 0.5007, 0.2525, 0.5374, 0.2533, 0.5324, 0.5052, 0.5106, 0.5049, 0.3993, 0.2499, 0.4334, 0.2501, 0.4625, 0.5077, 0.4366, 0.5106, 0.4334, 0.2501, 0.4663, 0.2511, 0.4875, 0.5058, 0.4625, 0.5077, 0.6116, 0.2539, 0.6459, 0.2558, 0.5988, 0.5114, 0.5759, 0.5084, 0.5542, 0.5063, 0.5759, 0.5084, 0.5668, 0.7024, 0.5464, 0.6971, 0.5988, 0.5114, 0.6234, 0.5154, 0.6067, 0.7063, 0.5868, 0.7058, 0.4875, 0.5058, 0.5106, 0.5049, 0.5058, 0.6899, 0.4866, 0.6916, 0.5324, 0.5052, 0.5542, 0.5063, 0.5464, 0.6971, 0.5259, 0.6921, 0.5759, 0.5084, 0.5988, 0.5114, 0.5868, 0.7058, 0.5668, 0.7024, 0.4625, 0.5077, 0.4875, 0.5058, 0.4866, 0.6916, 0.4682, 0.6958, 0.4366, 0.5106, 0.4625, 0.5077, 0.4682, 0.6958, 0.4495, 0.7008, 0.5106, 0.5049, 0.5324, 0.5052, 0.5259, 0.6921, 0.5058, 0.6899, 0.5868, 0.7058, 0.6067, 0.7063, 0.5751, 0.9254, 0.5615, 0.9276, 0.4866, 0.6916, 0.5058, 0.6899, 0.5094, 0.9156, 0.4954, 0.9145, 0.5259, 0.6921, 0.5464, 0.6971, 0.535, 0.9245, 0.5225, 0.9198, 0.5668, 0.7024, 0.5868, 0.7058, 0.5615, 0.9276, 0.5481, 0.9276, 0.4682, 0.6958, 0.4866, 0.6916, 0.4954, 0.9145, 0.4811, 0.9174, 0.4495, 0.7008, 0.4682, 0.6958, 0.4811, 0.9174, 0.4682, 0.9229, 0.5058, 0.6899, 0.5259, 0.6921, 0.5225, 0.9198, 0.5094, 0.9156, 0.5464, 0.6971, 0.5668, 0.7024, 0.5481, 0.9276, 0.535, 0.9245, 0.1718, 0.8912, 0.1035, 0.822, 0.1528, 0.8019, 0.1925, 0.8422, 0.2689, 0.8921, 0.1718, 0.8912, 0.1925, 0.8422, 0.2491, 0.8427, 0.104, 0.7248, 0.1728, 0.6563, 0.1931, 0.7054, 0.1531, 0.7453, 0.27, 0.6563, 0.3389, 0.7248, 0.2898, 0.7453, 0.2497, 0.7054, 0.3393, 0.822, 0.2711, 0.8912, 0.2503, 0.8422, 0.29, 0.8019, 0.1035, 0.822, 0.104, 0.7248, 0.1531, 0.7453, 0.1528, 0.8019, 0.1728, 0.6563, 0.27, 0.6563, 0.2497, 0.7054, 0.1931, 0.7054, 0.8267, 0.4342, 0.9671, 0.4401, 0.9699, 0.5573, 0.8299, 0.5534, 0.7089, 0.4039, 0.8267, 0.4342, 0.8299, 0.5534, 0.7106, 0.5353, 0.8267, 0.4342, 0.7089, 0.4039, 0.7528, 0.2679, 0.8227, 0.2827, 0.9671, 0.4401, 0.8267, 0.4342, 0.8227, 0.2827, 0.9038, 0.2854, 0.8331, 0.6725, 0.9727, 0.6745, 0.9519, 0.7462, 0.8345, 0.8074, 0.7123, 0.6667, 0.8331, 0.6725, 0.8345, 0.8074, 0.7354, 0.7446, 0.8151, 0.164, 0.8133, 0.09085, 0.7951, 0.09671, 0.7779, 0.163, 0.818, 0.2946, 0.8191, 0.3508, 0.8872, 0.3526, 0.8871, 0.299, 0.8195, 0.4137, 0.8199, 0.4757, 0.8675, 0.4178, 0.877, 0.3851, 0.8566, 0.1716, 0.8317, 0.0958, 0.8133, 0.09085, 0.8151, 0.164, 0.7591, 0.2883, 0.7608, 0.3484, 0.8191, 0.3508, 0.818, 0.2946, 0.771, 0.3838, 0.78, 0.4196, 0.8199, 0.4757, 0.8195, 0.4137, 0.8317, 0.0958, 0.8253, 0.04675, 0.8118, 0.04372, 0.8133, 0.09085, 0.8133, 0.09085, 0.8118, 0.04372, 0.7985, 0.04737, 0.7951, 0.09671, 0.8168, 0.2381, 0.818, 0.2946, 0.8871, 0.299, 0.8886, 0.2458, 0.7546, 0.2288, 0.7591, 0.2883, 0.818, 0.2946, 0.8168, 0.2381, 0.8168, 0.2381, 0.8151, 0.164, 0.7779, 0.163, 0.7546, 0.2288, 0.8886, 0.2458, 0.8566, 0.1716, 0.8151, 0.164, 0.8168, 0.2381, 0.8191, 0.3508, 0.8195, 0.4137, 0.877, 0.3851, 0.8872, 0.3526, 0.7608, 0.3484, 0.771, 0.3838, 0.8195, 0.4137, 0.8191, 0.3508, 0.9671, 0.4401, 0.8267, 0.4342, 0.8186, 0.1312, 0.8405, 0.1306, 0.7089, 0.4039, 0.8267, 0.4342, 0.8331, 0.6725, 0.7123, 0.6667, 0.7123, 0.6667, 0.8331, 0.6725, 0.8359, 0.9423, 0.7585, 0.8224, 0.8331, 0.6725, 0.9727, 0.6745, 0.9311, 0.8178, 0.8359, 0.9423, 0.8267, 0.4342, 0.7089, 0.4039, 0.7967, 0.1318, 0.8186, 0.1312, 0.8405, 0.1306, 0.8186, 0.1312, 0.8149, 0.03307, 0.8368, 0.03249, 0.8186, 0.1312, 0.7967, 0.1318, 0.793, 0.03366, 0.8149, 0.03307, 0.8227, 0.2827, 0.7528, 0.2679, 0.7967, 0.1318, 0.8186, 0.1312, 0.8299, 0.5534, 0.9699, 0.5573, 0.9727, 0.6745, 0.8331, 0.6725, 0.8345, 0.8074, 0.9519, 0.7462, 0.9311, 0.8178, 0.8359, 0.9423, 0.9038, 0.2854, 0.8227, 0.2827, 0.8186, 0.1312, 0.8405, 0.1306, 0.7106, 0.5353, 0.8299, 0.5534, 0.8331, 0.6725, 0.7123, 0.6667, 0.7354, 0.7446, 0.8345, 0.8074, 0.8359, 0.9423, 0.7585, 0.8224, 0.8405, 0.1306, 0.8186, 0.1312, 0.8149, 0.03307, 0.8368, 0.03249, 0.8186, 0.1312, 0.7967, 0.1318, 0.793, 0.03366, 0.8149, 0.03307, 0.8267, 0.4342, 0.9671, 0.4401, 0.9699, 0.5573, 0.8299, 0.5534, 0.7089, 0.4039, 0.8267, 0.4342, 0.8299, 0.5534, 0.7106, 0.5353, 0.8267, 0.4342, 0.7089, 0.4039, 0.7528, 0.2679, 0.8227, 0.2827, 0.9671, 0.4401, 0.8267, 0.4342, 0.8227, 0.2827, 0.9038, 0.2854, 0.8331, 0.6725, 0.9727, 0.6745, 0.9519, 0.7462, 0.8345, 0.8074, 0.7123, 0.6667, 0.8331, 0.6725, 0.8345, 0.8074, 0.7354, 0.7446, 0.8227, 0.2827, 0.7528, 0.2679, 0.7967, 0.1318, 0.8186, 0.1312, 0.8299, 0.5534, 0.9699, 0.5573, 0.9727, 0.6745, 0.8331, 0.6725, 0.8345, 0.8074, 0.9519, 0.7462, 0.9311, 0.8178, 0.8359, 0.9423, 0.9038, 0.2854, 0.8227, 0.2827, 0.8186, 0.1312, 0.8405, 0.1306, 0.7106, 0.5353, 0.8299, 0.5534, 0.8331, 0.6725, 0.7123, 0.6667, 0.7354, 0.7446, 0.8345, 0.8074, 0.8359, 0.9423, 0.7585, 0.8224, 0.8405, 0.1306, 0.8186, 0.1312, 0.8149, 0.03307, 0.8368, 0.03249, 0.8186, 0.1312, 0.7967, 0.1318, 0.793, 0.03366, 0.8149, 0.03307, 0.8267, 0.4342, 0.9671, 0.4401, 0.9699, 0.5573, 0.8299, 0.5534, 0.7089, 0.4039, 0.8267, 0.4342, 0.8299, 0.5534, 0.7106, 0.5353, 0.8267, 0.4342, 0.7089, 0.4039, 0.7528, 0.2679, 0.8227, 0.2827, 0.9671, 0.4401, 0.8267, 0.4342, 0.8227, 0.2827, 0.9038, 0.2854, 0.8331, 0.6725, 0.9727, 0.6745, 0.9519, 0.7462, 0.8345, 0.8074, 0.7123, 0.6667, 0.8331, 0.6725, 0.8345, 0.8074, 0.7354, 0.7446, 0.8227, 0.2827, 0.7528, 0.2679, 0.7967, 0.1318, 0.8186, 0.1312, 0.8299, 0.5534, 0.9699, 0.5573, 0.9727, 0.6745, 0.8331, 0.6725, 0.8345, 0.8074, 0.9519, 0.7462, 0.9311, 0.8178, 0.8359, 0.9423, 0.9038, 0.2854, 0.8227, 0.2827, 0.8186, 0.1312, 0.8405, 0.1306, 0.7106, 0.5353, 0.8299, 0.5534, 0.8331, 0.6725, 0.7123, 0.6667, 0.7354, 0.7446, 0.8345, 0.8074, 0.8359, 0.9423, 0.7585, 0.8224, 0.8405, 0.1306, 0.8186, 0.1312, 0.8149, 0.03307, 0.8368, 0.03249, 0.8186, 0.1312, 0.7967, 0.1318, 0.793, 0.03366, 0.8149, 0.03307, 0.8267, 0.4342, 0.9671, 0.4401, 0.9699, 0.5573, 0.8299, 0.5534, 0.7089, 0.4039, 0.8267, 0.4342, 0.8299, 0.5534, 0.7106, 0.5353, 0.8267, 0.4342, 0.7089, 0.4039, 0.7528, 0.2679, 0.8227, 0.2827, 0.9671, 0.4401, 0.8267, 0.4342, 0.8227, 0.2827, 0.9038, 0.2854, 0.8331, 0.6725, 0.9727, 0.6745, 0.9519, 0.7462, 0.8345, 0.8074, 0.7123, 0.6667, 0.8331, 0.6725, 0.8345, 0.8074, 0.7354, 0.7446, 0.8267, 0.4342, 0.9671, 0.4401, 0.9727, 0.6745, 0.8331, 0.6725, 0.5791, 0.02627, 0.6121, 0.03018, 0.6118, 0.142, 0.6116, 0.2539, 0.5751, 0.2536, 0.5771, 0.1399, 0.8227, 0.2827, 0.7528, 0.2679, 0.7967, 0.1318, 0.8186, 0.1312, 0.8299, 0.5534, 0.9699, 0.5573, 0.9727, 0.6745, 0.8331, 0.6725, 0.8345, 0.8074, 0.9519, 0.7462, 0.9311, 0.8178, 0.8359, 0.9423, 0.9038, 0.2854, 0.8227, 0.2827, 0.8186, 0.1312, 0.8405, 0.1306, 0.7106, 0.5353, 0.8299, 0.5534, 0.8331, 0.6725, 0.7123, 0.6667, 0.7354, 0.7446, 0.8345, 0.8074, 0.8359, 0.9423, 0.7585, 0.8224, 0.8405, 0.1306, 0.8186, 0.1312, 0.8149, 0.03307, 0.8368, 0.03249, 0.8186, 0.1312, 0.7967, 0.1318, 0.793, 0.03366, 0.8149, 0.03307, 0.8267, 0.4342, 0.9671, 0.4401, 0.9699, 0.5573, 0.8299, 0.5534, 0.7089, 0.4039, 0.8267, 0.4342, 0.8299, 0.5534, 0.7106, 0.5353, 0.8267, 0.4342, 0.7089, 0.4039, 0.7528, 0.2679, 0.8227, 0.2827, 0.9671, 0.4401, 0.8267, 0.4342, 0.8227, 0.2827, 0.9038, 0.2854, 0.8331, 0.6725, 0.9727, 0.6745, 0.9519, 0.7462, 0.8345, 0.8074, 0.7123, 0.6667, 0.8331, 0.6725, 0.8345, 0.8074, 0.7354, 0.7446, 0.8227, 0.2827, 0.7528, 0.2679, 0.7967, 0.1318, 0.8186, 0.1312, 0.8299, 0.5534, 0.9699, 0.5573, 0.9727, 0.6745, 0.8331, 0.6725, 0.8345, 0.8074, 0.9519, 0.7462, 0.9311, 0.8178, 0.8359, 0.9423, 0.9038, 0.2854, 0.8227, 0.2827, 0.8186, 0.1312, 0.8405, 0.1306, 0.7106, 0.5353, 0.8299, 0.5534, 0.8331, 0.6725, 0.7123, 0.6667, 0.7354, 0.7446, 0.8345, 0.8074, 0.8359, 0.9423, 0.7585, 0.8224, 0.8405, 0.1306, 0.8186, 0.1312, 0.8149, 0.03307, 0.8368, 0.03249, 0.8186, 0.1312, 0.7967, 0.1318, 0.793, 0.03366, 0.8149, 0.03307, 0.8267, 0.4342, 0.9671, 0.4401, 0.9699, 0.5573, 0.8299, 0.5534, 0.7089, 0.4039, 0.8267, 0.4342, 0.8299, 0.5534, 0.7106, 0.5353, 0.8267, 0.4342, 0.7089, 0.4039, 0.7528, 0.2679, 0.8227, 0.2827, 0.9671, 0.4401, 0.8267, 0.4342, 0.8227, 0.2827, 0.9038, 0.2854, 0.8331, 0.6725, 0.9727, 0.6745, 0.9519, 0.7462, 0.8345, 0.8074, 0.7123, 0.6667, 0.8331, 0.6725, 0.8345, 0.8074, 0.7354, 0.7446])
me_plant.materials.append(mat_material)
me_plant.use_remesh_preserve_volume = False
me_plant.use_remesh_preserve_attributes = False
me_plant.use_mirror_vertex_groups = False
me_plant.update()

# ---- objects
ob_camera_001 = bpy.data.objects.new('Camera.001', cam_camera_001)
ob_lamp = bpy.data.objects.new('Lamp', light_lamp)
ob_camera = bpy.data.objects.new('Camera', cam_camera)
ob_plant = bpy.data.objects.new('plant', me_plant)

# ---- transforms, parenting, visibility, modifiers, constraints
ob_camera_001.location = (1.911, 1.0, 1.789)
ob_camera_001.rotation_euler = (1.007, 0.004201, 2.018)
ob_camera_001.scale = (1.0, 1.0, 1.0)
ob_camera_001.lineart.crease_threshold = 0.0
ob_lamp.location = (4.667, 1.674, 5.904)
ob_lamp.rotation_euler = (0.6503, 0.05522, 1.866)
ob_lamp.lock_rotations_4d = False
ob_lamp.empty_display_type = 'ARROWS'
ob_lamp.color = (0.0, 0.0, 0.0, 0.0)
ob_lamp.lineart.crease_threshold = 0.0
ob_camera.location = (0.197, 1.144, 1.929)
ob_camera.rotation_euler = (0.6428, 0.005522, 2.928)
ob_camera.lock_rotations_4d = False
ob_camera.empty_display_type = 'ARROWS'
ob_camera.color = (0.0, 0.0, 0.0, 0.0)
ob_camera.display_type = 'WIRE'
ob_camera.lineart.crease_threshold = 0.0
ob_plant.location = (0.0, 0.0, 0.0)
ob_plant.lineart.crease_threshold = 0.0
_m = ob_plant.modifiers.new('Subsurf', 'SUBSURF')
_m.uv_smooth = 'PRESERVE_CORNERS'
_m.render_levels = 3
_m.show_only_control_edges = False

# ---- collection membership
col_collection_1.objects.link(ob_camera_001)
col_collection_1.objects.link(ob_lamp)
col_collection_1.objects.link(ob_camera)
col_collection_1.objects.link(ob_plant)

# ---- scene / render settings (as saved in the file)
scene.camera = ob_camera_001
scene.frame_start = 1; scene.frame_end = 250; scene.frame_set(1)
scene.render.engine = 'BLENDER_EEVEE_NEXT'
scene.render.image_settings.compression = 90
scene.render.dither_intensity = 0.0
scene.render.film_transparent = True
scene.render.bake_margin = 10
scene.cycles.use_denoising = False
scene.cycles.samples = 10
scene.cycles.sampling_pattern = 'TABULATED_SOBOL'
scene.cycles.light_sampling_threshold = 0.0
scene.cycles.use_adaptive_sampling = False
scene.cycles.use_light_tree = False
scene.cycles.blur_glossy = 0.0
scene.cycles.volume_bounces = 1
scene.cycles.pixel_filter_type = 'GAUSSIAN'
scene.cycles.sample_clamp_indirect = 0.0
scene.view_settings.view_transform = 'Standard'
bpy.context.view_layer.update()
